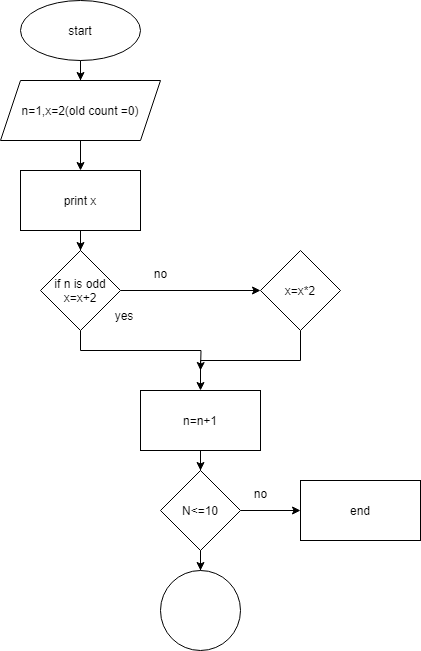

The diagram above was exported from draw.io. Its source (the exported page's mxGraphModel, read from the mxfile embedded in the PNG):
<mxGraphModel dx="864" dy="467" grid="1" gridSize="10" guides="1" tooltips="1" connect="1" arrows="1" fold="1" page="1" pageScale="1" pageWidth="827" pageHeight="1169" math="0" shadow="0">
  <root>
    <mxCell id="WIyWlLk6GJQsqaUBKTNV-0" />
    <mxCell id="WIyWlLk6GJQsqaUBKTNV-1" parent="WIyWlLk6GJQsqaUBKTNV-0" />
    <mxCell id="ELRoLvhQtnEnOeZEVNGb-2" value="" style="edgeStyle=orthogonalEdgeStyle;rounded=0;orthogonalLoop=1;jettySize=auto;html=1;" edge="1" parent="WIyWlLk6GJQsqaUBKTNV-1" source="ELRoLvhQtnEnOeZEVNGb-0" target="ELRoLvhQtnEnOeZEVNGb-1">
      <mxGeometry relative="1" as="geometry" />
    </mxCell>
    <mxCell id="ELRoLvhQtnEnOeZEVNGb-0" value="start" style="ellipse;whiteSpace=wrap;html=1;" vertex="1" parent="WIyWlLk6GJQsqaUBKTNV-1">
      <mxGeometry x="310" y="10" width="120" height="60" as="geometry" />
    </mxCell>
    <mxCell id="ELRoLvhQtnEnOeZEVNGb-4" value="" style="edgeStyle=orthogonalEdgeStyle;rounded=0;orthogonalLoop=1;jettySize=auto;html=1;" edge="1" parent="WIyWlLk6GJQsqaUBKTNV-1" source="ELRoLvhQtnEnOeZEVNGb-1" target="ELRoLvhQtnEnOeZEVNGb-3">
      <mxGeometry relative="1" as="geometry" />
    </mxCell>
    <mxCell id="ELRoLvhQtnEnOeZEVNGb-1" value="n=1,x=2(old count =0)" style="shape=parallelogram;perimeter=parallelogramPerimeter;whiteSpace=wrap;html=1;fixedSize=1;" vertex="1" parent="WIyWlLk6GJQsqaUBKTNV-1">
      <mxGeometry x="290" y="90" width="160" height="60" as="geometry" />
    </mxCell>
    <mxCell id="ELRoLvhQtnEnOeZEVNGb-6" value="" style="edgeStyle=orthogonalEdgeStyle;rounded=0;orthogonalLoop=1;jettySize=auto;html=1;" edge="1" parent="WIyWlLk6GJQsqaUBKTNV-1" source="ELRoLvhQtnEnOeZEVNGb-3" target="ELRoLvhQtnEnOeZEVNGb-5">
      <mxGeometry relative="1" as="geometry" />
    </mxCell>
    <mxCell id="ELRoLvhQtnEnOeZEVNGb-3" value="print x" style="whiteSpace=wrap;html=1;" vertex="1" parent="WIyWlLk6GJQsqaUBKTNV-1">
      <mxGeometry x="310" y="180" width="120" height="60" as="geometry" />
    </mxCell>
    <mxCell id="ELRoLvhQtnEnOeZEVNGb-9" style="edgeStyle=orthogonalEdgeStyle;rounded=0;orthogonalLoop=1;jettySize=auto;html=1;exitX=1;exitY=0.5;exitDx=0;exitDy=0;" edge="1" parent="WIyWlLk6GJQsqaUBKTNV-1" source="ELRoLvhQtnEnOeZEVNGb-5" target="ELRoLvhQtnEnOeZEVNGb-10">
      <mxGeometry relative="1" as="geometry">
        <mxPoint x="530" y="360" as="targetPoint" />
      </mxGeometry>
    </mxCell>
    <mxCell id="ELRoLvhQtnEnOeZEVNGb-13" style="edgeStyle=orthogonalEdgeStyle;rounded=0;orthogonalLoop=1;jettySize=auto;html=1;exitX=0.5;exitY=1;exitDx=0;exitDy=0;" edge="1" parent="WIyWlLk6GJQsqaUBKTNV-1" source="ELRoLvhQtnEnOeZEVNGb-5">
      <mxGeometry relative="1" as="geometry">
        <mxPoint x="490" y="380" as="targetPoint" />
      </mxGeometry>
    </mxCell>
    <mxCell id="ELRoLvhQtnEnOeZEVNGb-5" value="if n is odd&lt;div&gt;x=x+2&lt;/div&gt;" style="rhombus;whiteSpace=wrap;html=1;" vertex="1" parent="WIyWlLk6GJQsqaUBKTNV-1">
      <mxGeometry x="330" y="260" width="80" height="80" as="geometry" />
    </mxCell>
    <mxCell id="ELRoLvhQtnEnOeZEVNGb-8" value="yes" style="text;html=1;align=center;verticalAlign=middle;whiteSpace=wrap;rounded=0;" vertex="1" parent="WIyWlLk6GJQsqaUBKTNV-1">
      <mxGeometry x="384" y="310" width="60" height="30" as="geometry" />
    </mxCell>
    <mxCell id="ELRoLvhQtnEnOeZEVNGb-12" value="" style="edgeStyle=orthogonalEdgeStyle;rounded=0;orthogonalLoop=1;jettySize=auto;html=1;" edge="1" parent="WIyWlLk6GJQsqaUBKTNV-1" source="ELRoLvhQtnEnOeZEVNGb-10" target="ELRoLvhQtnEnOeZEVNGb-11">
      <mxGeometry relative="1" as="geometry" />
    </mxCell>
    <mxCell id="ELRoLvhQtnEnOeZEVNGb-10" value="x=x*2" style="rhombus;whiteSpace=wrap;html=1;" vertex="1" parent="WIyWlLk6GJQsqaUBKTNV-1">
      <mxGeometry x="550" y="260" width="80" height="80" as="geometry" />
    </mxCell>
    <mxCell id="ELRoLvhQtnEnOeZEVNGb-16" value="" style="edgeStyle=orthogonalEdgeStyle;rounded=0;orthogonalLoop=1;jettySize=auto;html=1;" edge="1" parent="WIyWlLk6GJQsqaUBKTNV-1" source="ELRoLvhQtnEnOeZEVNGb-11" target="ELRoLvhQtnEnOeZEVNGb-15">
      <mxGeometry relative="1" as="geometry" />
    </mxCell>
    <mxCell id="ELRoLvhQtnEnOeZEVNGb-11" value="n=n+1" style="whiteSpace=wrap;html=1;" vertex="1" parent="WIyWlLk6GJQsqaUBKTNV-1">
      <mxGeometry x="430" y="400" width="120" height="60" as="geometry" />
    </mxCell>
    <mxCell id="ELRoLvhQtnEnOeZEVNGb-14" value="no" style="text;html=1;align=center;verticalAlign=middle;resizable=0;points=[];autosize=1;strokeColor=none;fillColor=none;" vertex="1" parent="WIyWlLk6GJQsqaUBKTNV-1">
      <mxGeometry x="430" y="268" width="40" height="30" as="geometry" />
    </mxCell>
    <mxCell id="ELRoLvhQtnEnOeZEVNGb-18" value="" style="edgeStyle=orthogonalEdgeStyle;rounded=0;orthogonalLoop=1;jettySize=auto;html=1;" edge="1" parent="WIyWlLk6GJQsqaUBKTNV-1" source="ELRoLvhQtnEnOeZEVNGb-15" target="ELRoLvhQtnEnOeZEVNGb-17">
      <mxGeometry relative="1" as="geometry" />
    </mxCell>
    <mxCell id="ELRoLvhQtnEnOeZEVNGb-21" value="" style="edgeStyle=orthogonalEdgeStyle;rounded=0;orthogonalLoop=1;jettySize=auto;html=1;" edge="1" parent="WIyWlLk6GJQsqaUBKTNV-1" source="ELRoLvhQtnEnOeZEVNGb-15" target="ELRoLvhQtnEnOeZEVNGb-20">
      <mxGeometry relative="1" as="geometry" />
    </mxCell>
    <mxCell id="ELRoLvhQtnEnOeZEVNGb-15" value="N&amp;lt;=10" style="rhombus;whiteSpace=wrap;html=1;" vertex="1" parent="WIyWlLk6GJQsqaUBKTNV-1">
      <mxGeometry x="450" y="480" width="80" height="80" as="geometry" />
    </mxCell>
    <mxCell id="ELRoLvhQtnEnOeZEVNGb-17" value="end" style="whiteSpace=wrap;html=1;" vertex="1" parent="WIyWlLk6GJQsqaUBKTNV-1">
      <mxGeometry x="590" y="490" width="120" height="60" as="geometry" />
    </mxCell>
    <mxCell id="ELRoLvhQtnEnOeZEVNGb-19" value="no" style="text;html=1;align=center;verticalAlign=middle;resizable=0;points=[];autosize=1;strokeColor=none;fillColor=none;" vertex="1" parent="WIyWlLk6GJQsqaUBKTNV-1">
      <mxGeometry x="530" y="488" width="40" height="30" as="geometry" />
    </mxCell>
    <mxCell id="ELRoLvhQtnEnOeZEVNGb-20" value="" style="ellipse;whiteSpace=wrap;html=1;" vertex="1" parent="WIyWlLk6GJQsqaUBKTNV-1">
      <mxGeometry x="450" y="580" width="80" height="80" as="geometry" />
    </mxCell>
  </root>
</mxGraphModel>